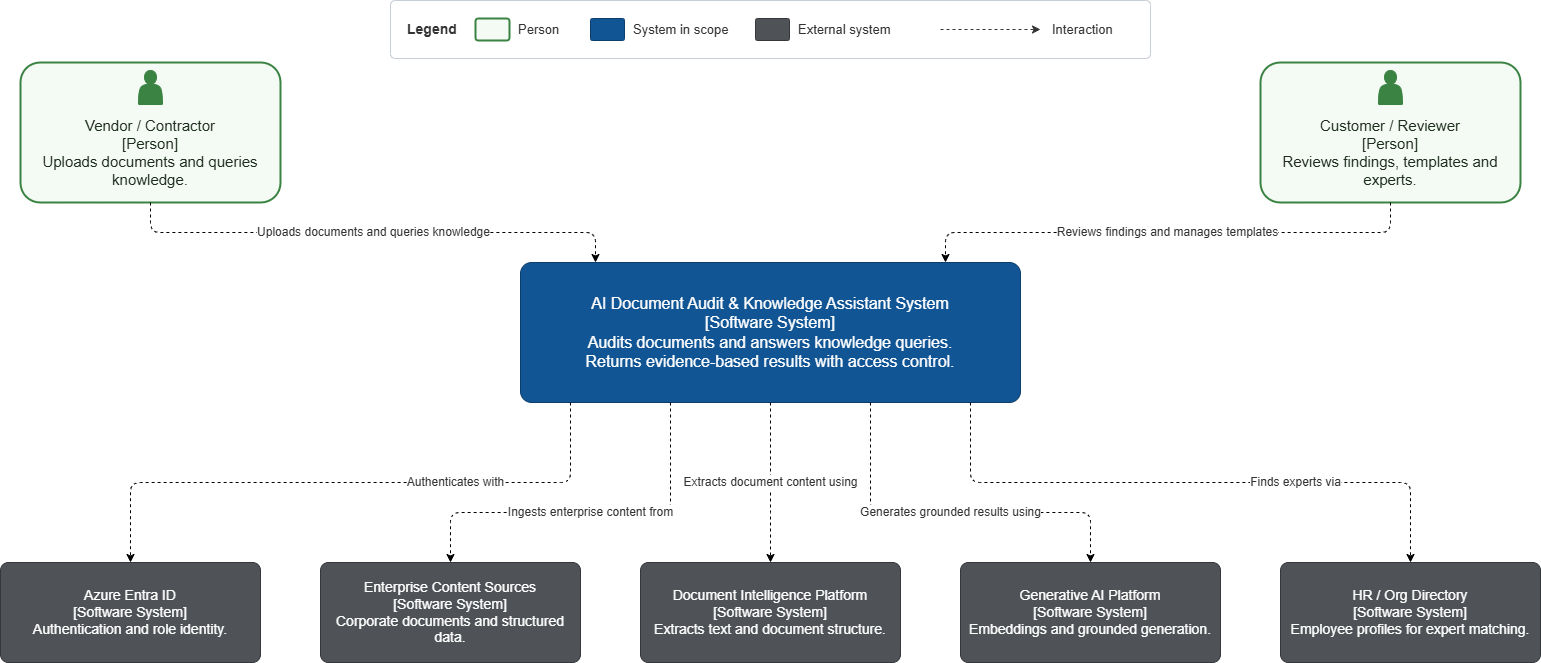

The diagram above was exported from draw.io. Its source (the exported page's mxGraphModel, read from the mxfile embedded in the PNG):
<mxGraphModel dx="436" dy="418" grid="1" gridSize="10" guides="1" tooltips="1" connect="1" arrows="1" fold="1" page="1" pageScale="1" pageWidth="1700" pageHeight="720" math="0" shadow="0">
  <root>
    <mxCell id="0" />
    <mxCell id="1" parent="0" />
    <mxCell id="legend_bg" value="" style="rounded=1;arcSize=8;whiteSpace=wrap;html=1;fillColor=#ffffff;strokeColor=#c7cdd4;strokeWidth=1;" parent="1" vertex="1">
      <mxGeometry x="470" y="18" width="760" height="58" as="geometry" />
    </mxCell>
    <mxCell id="legend_title" value="Legend" style="text;html=1;fontSize=14;fontStyle=1;align=left;verticalAlign=middle;fontColor=#333333;" parent="1" vertex="1">
      <mxGeometry x="485" y="35" width="60" height="24" as="geometry" />
    </mxCell>
    <mxCell id="legend_person" value="" style="rounded=1;arcSize=14;whiteSpace=wrap;html=1;fillColor=#f4fbf4;strokeColor=#3a8342;strokeWidth=2;" parent="1" vertex="1">
      <mxGeometry x="555" y="36" width="34" height="22" as="geometry" />
    </mxCell>
    <mxCell id="legend_person_text" value="Person" style="text;html=1;fontSize=13;align=left;verticalAlign=middle;fontColor=#333333;" parent="1" vertex="1">
      <mxGeometry x="596" y="35" width="60" height="24" as="geometry" />
    </mxCell>
    <mxCell id="legend_system" value="" style="rounded=1;arcSize=8;whiteSpace=wrap;html=1;fillColor=#115594;strokeColor=#0c3d6b;" parent="1" vertex="1">
      <mxGeometry x="670" y="36" width="34" height="22" as="geometry" />
    </mxCell>
    <mxCell id="legend_system_text" value="System in scope" style="text;html=1;fontSize=13;align=left;verticalAlign=middle;fontColor=#333333;" parent="1" vertex="1">
      <mxGeometry x="711" y="35" width="115" height="24" as="geometry" />
    </mxCell>
    <mxCell id="legend_external" value="" style="rounded=1;arcSize=8;whiteSpace=wrap;html=1;fillColor=#4f5256;strokeColor=#35373a;" parent="1" vertex="1">
      <mxGeometry x="835" y="36" width="34" height="22" as="geometry" />
    </mxCell>
    <mxCell id="legend_external_text" value="External system" style="text;html=1;fontSize=13;align=left;verticalAlign=middle;fontColor=#333333;" parent="1" vertex="1">
      <mxGeometry x="876" y="35" width="120" height="24" as="geometry" />
    </mxCell>
    <mxCell id="legend_flow_text" value="Interaction" style="text;html=1;fontSize=13;align=left;verticalAlign=middle;fontColor=#333333;" parent="1" vertex="1">
      <mxGeometry x="1130" y="35" width="85" height="24" as="geometry" />
    </mxCell>
    <mxCell id="legend_flow" style="edgeStyle=orthogonalEdgeStyle;rounded=0;html=1;dashed=1;strokeColor=#333333;endArrow=classic;endFill=1;" parent="1" edge="1">
      <mxGeometry relative="1" as="geometry">
        <mxPoint x="1020" y="47" as="sourcePoint" />
        <mxPoint x="1120" y="47" as="targetPoint" />
      </mxGeometry>
    </mxCell>
    <mxCell id="p1" value="Vendor / Contractor&#10;[Person]&#10;Uploads documents and queries knowledge." style="rounded=1;arcSize=14;whiteSpace=wrap;html=1;fillColor=#f4fbf4;strokeColor=#3a8342;strokeWidth=2;fontColor=#1f2d1f;fontSize=15;align=center;verticalAlign=top;spacingTop=48;spacingLeft=8;spacingRight=8;" parent="1" vertex="1">
      <mxGeometry x="100" y="80" width="260" height="140" as="geometry" />
    </mxCell>
    <mxCell id="p1icon" value="" style="shape=actor;html=1;fillColor=#3a8342;strokeColor=#3a8342;" parent="p1" vertex="1">
      <mxGeometry x="118" y="8" width="24" height="34" as="geometry" />
    </mxCell>
    <mxCell id="p2" value="Customer / Reviewer&#10;[Person]&#10;Reviews findings, templates and experts." style="rounded=1;arcSize=14;whiteSpace=wrap;html=1;fillColor=#f4fbf4;strokeColor=#3a8342;strokeWidth=2;fontColor=#1f2d1f;fontSize=15;align=center;verticalAlign=top;spacingTop=48;spacingLeft=8;spacingRight=8;" parent="1" vertex="1">
      <mxGeometry x="1340" y="80" width="260" height="140" as="geometry" />
    </mxCell>
    <mxCell id="p2icon" value="" style="shape=actor;html=1;fillColor=#3a8342;strokeColor=#3a8342;" parent="p2" vertex="1">
      <mxGeometry x="118" y="8" width="24" height="34" as="geometry" />
    </mxCell>
    <mxCell id="sys" value="AI Document Audit &amp; Knowledge Assistant System&#10;[Software System]&#10;Audits documents and answers knowledge queries.&#10;Returns evidence-based results with access control." style="rounded=1;arcSize=8;whiteSpace=wrap;html=1;fillColor=#115594;strokeColor=#0c3d6b;fontColor=#ffffff;fontSize=16;align=center;verticalAlign=middle;spacing=8;" parent="1" vertex="1">
      <mxGeometry x="600" y="280" width="500" height="140" as="geometry" />
    </mxCell>
    <mxCell id="e4" value="Azure Entra ID&#10;[Software System]&#10;Authentication and role identity." style="rounded=1;arcSize=8;whiteSpace=wrap;html=1;fillColor=#4f5256;strokeColor=#35373a;fontColor=#ffffff;fontSize=14;align=center;verticalAlign=middle;spacing=6;" parent="1" vertex="1">
      <mxGeometry x="80" y="580" width="260" height="100" as="geometry" />
    </mxCell>
    <mxCell id="e1" value="Enterprise Content Sources&#10;[Software System]&#10;Corporate documents and structured data." style="rounded=1;arcSize=8;whiteSpace=wrap;html=1;fillColor=#4f5256;strokeColor=#35373a;fontColor=#ffffff;fontSize=14;align=center;verticalAlign=middle;spacing=6;" parent="1" vertex="1">
      <mxGeometry x="400" y="580" width="260" height="100" as="geometry" />
    </mxCell>
    <mxCell id="e2" value="Document Intelligence Platform&#10;[Software System]&#10;Extracts text and document structure." style="rounded=1;arcSize=8;whiteSpace=wrap;html=1;fillColor=#4f5256;strokeColor=#35373a;fontColor=#ffffff;fontSize=14;align=center;verticalAlign=middle;spacing=6;" parent="1" vertex="1">
      <mxGeometry x="720" y="580" width="260" height="100" as="geometry" />
    </mxCell>
    <mxCell id="e3" value="Generative AI Platform&#10;[Software System]&#10;Embeddings and grounded generation." style="rounded=1;arcSize=8;whiteSpace=wrap;html=1;fillColor=#4f5256;strokeColor=#35373a;fontColor=#ffffff;fontSize=14;align=center;verticalAlign=middle;spacing=6;" parent="1" vertex="1">
      <mxGeometry x="1040" y="580" width="260" height="100" as="geometry" />
    </mxCell>
    <mxCell id="e5" value="HR / Org Directory&#10;[Software System]&#10;Employee profiles for expert matching." style="rounded=1;arcSize=8;whiteSpace=wrap;html=1;fillColor=#4f5256;strokeColor=#35373a;fontColor=#ffffff;fontSize=14;align=center;verticalAlign=middle;spacing=6;" parent="1" vertex="1">
      <mxGeometry x="1360" y="580" width="260" height="100" as="geometry" />
    </mxCell>
    <mxCell id="r1" value="Uploads documents and queries knowledge" style="edgeStyle=orthogonalEdgeStyle;rounded=1;orthogonalLoop=1;jettySize=auto;html=1;dashed=1;fontSize=12;fontColor=#333333;labelBackgroundColor=#ffffff;exitX=0.5;exitY=1;exitDx=0;exitDy=0;entryX=0.15;entryY=0;entryDx=0;entryDy=0;curved=0;" parent="1" source="p1" target="sys" edge="1">
      <mxGeometry relative="1" as="geometry">
        <Array as="points">
          <mxPoint x="230" y="250" />
          <mxPoint x="675" y="250" />
        </Array>
      </mxGeometry>
    </mxCell>
    <mxCell id="r2" value="Reviews findings and manages templates" style="edgeStyle=orthogonalEdgeStyle;rounded=1;orthogonalLoop=1;jettySize=auto;html=1;dashed=1;fontSize=12;fontColor=#333333;labelBackgroundColor=#ffffff;exitX=0.5;exitY=1;exitDx=0;exitDy=0;entryX=0.85;entryY=0;entryDx=0;entryDy=0;curved=0;" parent="1" source="p2" target="sys" edge="1">
      <mxGeometry relative="1" as="geometry">
        <Array as="points">
          <mxPoint x="1470" y="250" />
          <mxPoint x="1025" y="250" />
        </Array>
      </mxGeometry>
    </mxCell>
    <mxCell id="r6" value="Authenticates with" style="edgeStyle=orthogonalEdgeStyle;rounded=1;orthogonalLoop=1;jettySize=auto;html=1;dashed=1;fontSize=12;fontColor=#333333;labelBackgroundColor=#ffffff;exitX=0.1;exitY=1;exitDx=0;exitDy=0;entryX=0.5;entryY=0;entryDx=0;entryDy=0;curved=0;" parent="1" source="sys" target="e4" edge="1">
      <mxGeometry x="-0.35" relative="1" as="geometry">
        <Array as="points">
          <mxPoint x="650" y="500" />
          <mxPoint x="210" y="500" />
        </Array>
      </mxGeometry>
    </mxCell>
    <mxCell id="r3" value="Ingests enterprise content from" style="edgeStyle=orthogonalEdgeStyle;rounded=1;orthogonalLoop=1;jettySize=auto;html=1;dashed=1;fontSize=12;fontColor=#333333;labelBackgroundColor=#ffffff;exitX=0.3;exitY=1;exitDx=0;exitDy=0;entryX=0.5;entryY=0;entryDx=0;entryDy=0;curved=0;" parent="1" source="sys" target="e1" edge="1">
      <mxGeometry relative="1" as="geometry">
        <Array as="points">
          <mxPoint x="750" y="530" />
          <mxPoint x="530" y="530" />
        </Array>
      </mxGeometry>
    </mxCell>
    <mxCell id="r4" value="Extracts document content using" style="edgeStyle=orthogonalEdgeStyle;rounded=1;orthogonalLoop=1;jettySize=auto;html=1;dashed=1;fontSize=12;fontColor=#333333;labelBackgroundColor=#ffffff;exitX=0.5;exitY=1;exitDx=0;exitDy=0;entryX=0.5;entryY=0;entryDx=0;entryDy=0;curved=0;" parent="1" source="sys" target="e2" edge="1">
      <mxGeometry relative="1" as="geometry">
        <Array as="points">
          <mxPoint x="850" y="540" />
        </Array>
      </mxGeometry>
    </mxCell>
    <mxCell id="r5" value="Generates grounded results using" style="edgeStyle=orthogonalEdgeStyle;rounded=1;orthogonalLoop=1;jettySize=auto;html=1;dashed=1;fontSize=12;fontColor=#333333;labelBackgroundColor=#ffffff;exitX=0.7;exitY=1;exitDx=0;exitDy=0;entryX=0.5;entryY=0;entryDx=0;entryDy=0;curved=0;" parent="1" source="sys" target="e3" edge="1">
      <mxGeometry relative="1" as="geometry">
        <Array as="points">
          <mxPoint x="950" y="530" />
          <mxPoint x="1170" y="530" />
        </Array>
      </mxGeometry>
    </mxCell>
    <mxCell id="r7" value="Finds experts via" style="edgeStyle=orthogonalEdgeStyle;rounded=1;orthogonalLoop=1;jettySize=auto;html=1;dashed=1;fontSize=12;fontColor=#333333;labelBackgroundColor=#ffffff;exitX=0.9;exitY=1;exitDx=0;exitDy=0;entryX=0.5;entryY=0;entryDx=0;entryDy=0;curved=0;" parent="1" source="sys" target="e5" edge="1">
      <mxGeometry x="0.35" relative="1" as="geometry">
        <Array as="points">
          <mxPoint x="1050" y="500" />
          <mxPoint x="1490" y="500" />
        </Array>
      </mxGeometry>
    </mxCell>
  </root>
</mxGraphModel>